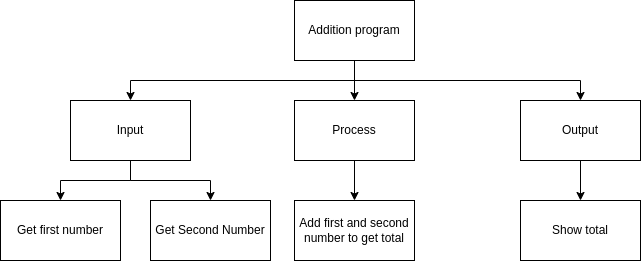

The diagram above was exported from draw.io. Its source (the exported page's mxGraphModel, read from the mxfile embedded in the PNG):
<mxGraphModel dx="690" dy="564" grid="1" gridSize="10" guides="1" tooltips="1" connect="1" arrows="1" fold="1" page="1" pageScale="1" pageWidth="827" pageHeight="1169" math="0" shadow="0">
  <root>
    <mxCell id="0" />
    <mxCell id="1" parent="0" />
    <mxCell id="9" style="edgeStyle=orthogonalEdgeStyle;html=1;entryX=0.5;entryY=0;entryDx=0;entryDy=0;rounded=0;" parent="1" source="2" target="4" edge="1">
      <mxGeometry relative="1" as="geometry" />
    </mxCell>
    <mxCell id="10" style="edgeStyle=orthogonalEdgeStyle;shape=connector;rounded=0;html=1;entryX=0.5;entryY=0;entryDx=0;entryDy=0;labelBackgroundColor=default;fontFamily=Helvetica;fontSize=11;fontColor=default;endArrow=classic;strokeColor=default;" parent="1" source="2" target="3" edge="1">
      <mxGeometry relative="1" as="geometry">
        <Array as="points">
          <mxPoint x="414" y="200" />
          <mxPoint x="190" y="200" />
        </Array>
      </mxGeometry>
    </mxCell>
    <mxCell id="11" style="edgeStyle=orthogonalEdgeStyle;shape=connector;rounded=0;html=1;entryX=0.5;entryY=0;entryDx=0;entryDy=0;labelBackgroundColor=default;fontFamily=Helvetica;fontSize=11;fontColor=default;endArrow=classic;strokeColor=default;" parent="1" source="2" target="5" edge="1">
      <mxGeometry relative="1" as="geometry">
        <Array as="points">
          <mxPoint x="414" y="200" />
          <mxPoint x="640" y="200" />
        </Array>
      </mxGeometry>
    </mxCell>
    <mxCell id="2" value="Addition program" style="rounded=0;whiteSpace=wrap;html=1;" parent="1" vertex="1">
      <mxGeometry x="354" y="120" width="120" height="60" as="geometry" />
    </mxCell>
    <mxCell id="21" style="edgeStyle=orthogonalEdgeStyle;rounded=0;html=1;entryX=0.5;entryY=0;entryDx=0;entryDy=0;" edge="1" parent="1" source="3" target="19">
      <mxGeometry relative="1" as="geometry" />
    </mxCell>
    <mxCell id="22" style="edgeStyle=orthogonalEdgeStyle;rounded=0;html=1;entryX=0.5;entryY=0;entryDx=0;entryDy=0;" edge="1" parent="1" source="3" target="6">
      <mxGeometry relative="1" as="geometry" />
    </mxCell>
    <mxCell id="3" value="Input" style="rounded=0;whiteSpace=wrap;html=1;" parent="1" vertex="1">
      <mxGeometry x="130" y="220" width="120" height="60" as="geometry" />
    </mxCell>
    <mxCell id="23" style="edgeStyle=orthogonalEdgeStyle;rounded=0;html=1;entryX=0.5;entryY=0;entryDx=0;entryDy=0;" edge="1" parent="1" source="4" target="7">
      <mxGeometry relative="1" as="geometry" />
    </mxCell>
    <mxCell id="4" value="Process" style="rounded=0;whiteSpace=wrap;html=1;" parent="1" vertex="1">
      <mxGeometry x="354" y="220" width="120" height="60" as="geometry" />
    </mxCell>
    <mxCell id="12" style="edgeStyle=orthogonalEdgeStyle;shape=connector;rounded=0;html=1;entryX=0.5;entryY=0;entryDx=0;entryDy=0;labelBackgroundColor=default;fontFamily=Helvetica;fontSize=11;fontColor=default;endArrow=classic;strokeColor=default;" parent="1" source="5" target="8" edge="1">
      <mxGeometry relative="1" as="geometry" />
    </mxCell>
    <mxCell id="5" value="Output" style="rounded=0;whiteSpace=wrap;html=1;" parent="1" vertex="1">
      <mxGeometry x="580" y="220" width="120" height="60" as="geometry" />
    </mxCell>
    <mxCell id="6" value="Get first number" style="rounded=0;whiteSpace=wrap;html=1;" parent="1" vertex="1">
      <mxGeometry x="60" y="320" width="120" height="60" as="geometry" />
    </mxCell>
    <mxCell id="7" value="Add first and second number to get total" style="rounded=0;whiteSpace=wrap;html=1;" parent="1" vertex="1">
      <mxGeometry x="354" y="320" width="120" height="60" as="geometry" />
    </mxCell>
    <mxCell id="8" value="Show total" style="rounded=0;whiteSpace=wrap;html=1;" parent="1" vertex="1">
      <mxGeometry x="580" y="320" width="120" height="60" as="geometry" />
    </mxCell>
    <mxCell id="19" value="Get Second Number" style="rounded=0;whiteSpace=wrap;html=1;" vertex="1" parent="1">
      <mxGeometry x="210" y="320" width="120" height="60" as="geometry" />
    </mxCell>
  </root>
</mxGraphModel>